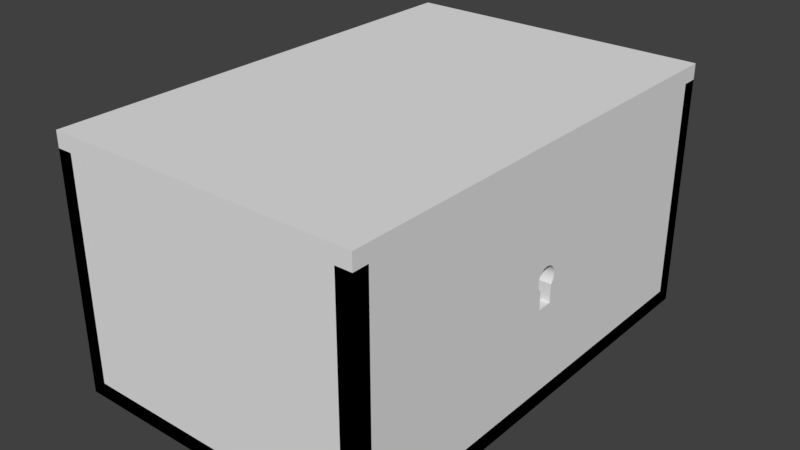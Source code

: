 # Source: LockedBox.blend  (saved by Blender 2.79.0; exported with 4.5.12 LTS)
import bpy
from mathutils import Matrix  # noqa: F401  (used for matrix-valued properties, if any)

bpy.ops.wm.read_factory_settings(use_empty=True)
scene = bpy.context.scene
scene.name = 'Scene'

# ---- collections
col_collection_1 = bpy.data.collections.new('Collection 1'); scene.collection.children.link(col_collection_1)

# ---- materials (node trees are filled in below, after node groups)
mat_material = bpy.data.materials.new('Material')
mat_material.alpha_threshold = 0.0
mat_material.use_transparent_shadow = False
mat_material.roughness = 0.5
mat_material.line_color = (0.0, 0.0, 0.0, 1.0)

# ---- material node trees

# ---- world
world_world = bpy.data.worlds.new('World'); scene.world = world_world
world_world.color = (0.05088, 0.05088, 0.05088)
world_world.use_sun_shadow = False
world_world.sun_shadow_jitter_overblur = 0.0
world_world.cycles.sampling_method = 'MANUAL'

# ---- meshes
me_cylinder_002 = bpy.data.meshes.new('Cylinder.002')
me_cylinder_002.from_pydata([(0.0, 1.0, -1.0), (0.0, 1.0, 1.0), (0.1951, 0.9808, -1.0), (0.1951, 0.9808, 1.0), (0.3827, 0.9239, -1.0), (0.3827, 0.9239, 1.0), (0.5556, 0.8315, -1.0), (0.5556, 0.8315, 1.0), (0.7071, 0.7071, -1.0), (0.7071, 0.7071, 1.0), (0.8315, 0.5556, -1.0), (0.8315, 0.5556, 1.0), (0.9239, 0.3827, -1.0), (0.9239, 0.3827, 1.0), (0.9808, 0.1951, -1.0), (0.9808, 0.1951, 1.0), (1.0, 7.55e-08, -1.0), (1.0, 7.55e-08, 1.0), (0.9808, -0.1951, -1.0), (0.9808, -0.1951, 1.0), (0.9239, -0.3827, -1.0), (0.9239, -0.3827, 1.0), (0.8315, -0.5556, -1.0), (0.8315, -0.5556, 1.0), (0.7071, -0.7071, -1.0), (0.7071, -0.7071, 1.0), (0.5556, -0.8315, -1.0), (0.5556, -0.8315, 1.0), (0.3827, -0.9239, -1.0), (0.3827, -0.9239, 1.0), (0.1951, -0.9808, -1.0), (0.1951, -0.9808, 1.0), (-3.258e-07, -1.0, -1.0), (-3.258e-07, -1.0, 1.0), (-0.1951, -0.9808, -1.0), (-0.1951, -0.9808, 1.0), (-0.3827, -0.9239, -1.0), (-0.3827, -0.9239, 1.0), (-0.5556, -0.8315, -1.0), (-0.5556, -0.8315, 1.0), (-0.7071, -0.7071, -1.0), (-0.7071, -0.7071, 1.0), (-0.8315, -0.5556, -1.0), (-0.8315, -0.5556, 1.0), (-0.9239, -0.3827, -1.0), (-0.9239, -0.3827, 1.0), (-0.9808, -0.1951, -1.0), (-0.9808, -0.1951, 1.0), (-1.0, 9.656e-07, -1.0), (-1.0, 9.656e-07, 1.0), (-0.9808, 0.1951, -1.0), (-0.9808, 0.1951, 1.0), (-0.9239, 0.3827, -1.0), (-0.9239, 0.3827, 1.0), (-0.8315, 0.5556, -1.0), (-0.8315, 0.5556, 1.0), (-0.7071, 0.7071, -1.0), (-0.7071, 0.7071, 1.0), (-0.5556, 0.8315, -1.0), (-0.5556, 0.8315, 1.0), (-0.3827, 0.9239, -1.0), (-0.3827, 0.9239, 1.0), (-0.1951, 0.9808, -1.0), (-0.1951, 0.9808, 1.0), (-0.24, 0.3, 1.0), (-0.24, 0.3, -1.0), (-0.2985, 0.2942, 1.0), (-0.2985, 0.2942, -1.0), (-0.3548, 0.2772, 1.0), (-0.3548, 0.2772, -1.0), (-0.5172, -0.1148, 1.0), (-0.5172, -0.1148, -1.0), (-0.4894, -0.1667, 1.0), (-0.4894, -0.1667, -1.0), (-0.5342, -0.05853, 1.0), (-0.5342, -0.05853, -1.0), (-0.4521, -0.2121, 1.0), (-0.4521, -0.2121, -1.0), (-0.2985, -0.2942, 1.0), (-0.2985, -0.2942, -1.0), (-0.24, -0.3, 1.0), (-0.24, -0.3, -1.0), (-0.3548, -0.2772, 1.0), (-0.3548, -0.2772, -1.0), (-0.07333, 0.2494, 1.0), (-0.07333, 0.2494, -1.0), (-0.1815, -0.2942, 1.0), (-0.1815, -0.2942, -1.0), (-0.4521, 0.2121, 1.0), (-0.4521, 0.2121, -1.0), (-0.4067, 0.2494, 1.0), (-0.4067, 0.2494, -1.0), (-0.4894, 0.1667, 1.0), (-0.4894, 0.1667, -1.0), (-0.07333, -0.2494, 1.0), (-0.07333, -0.2494, -1.0), (-0.02787, -0.2121, 1.0), (-0.02787, -0.2121, -1.0), (-0.54, 1.214e-06, 1.0), (-0.54, 1.214e-06, -1.0), (-0.4067, -0.2494, 1.0), (-0.4067, -0.2494, -1.0), (-0.5342, 0.05853, 1.0), (-0.5342, 0.05853, -1.0), (-0.02787, 0.2121, 1.0), (-0.02787, 0.2121, -1.0), (-0.1252, -0.2772, 1.0), (-0.1252, -0.2772, -1.0), (-0.5172, 0.1148, 1.0), (-0.5172, 0.1148, -1.0), (-0.1252, 0.2772, 1.0), (-0.1252, 0.2772, -1.0), (-0.1815, 0.2942, 1.0), (-0.1815, 0.2942, -1.0), (0.44, 9.239e-07, 1.0), (0.44, -0.2, 1.0), (0.44, -0.2, -1.0), (0.44, 0.2, 1.0), (0.44, 5.944e-07, -1.0), (0.44, 0.2, -1.0), (-0.01791, -0.2, -1.0), (-0.01791, -0.2, 1.0), (-0.01791, 0.2, 1.0), (-0.01791, 0.2, -1.0)], [], [(0, 1, 3, 2), (2, 3, 5, 4), (4, 5, 7, 6), (6, 7, 9, 8), (8, 9, 11, 10), (10, 11, 13, 12), (12, 13, 15, 14), (14, 15, 17, 16), (16, 17, 19, 18), (18, 19, 21, 20), (20, 21, 23, 22), (22, 23, 25, 24), (24, 25, 27, 26), (26, 27, 29, 28), (28, 29, 31, 30), (30, 31, 33, 32), (32, 33, 35, 34), (34, 35, 37, 36), (36, 37, 39, 38), (38, 39, 41, 40), (40, 41, 43, 42), (42, 43, 45, 44), (44, 45, 47, 46), (46, 47, 49, 48), (48, 49, 51, 50), (50, 51, 53, 52), (52, 53, 55, 54), (54, 55, 57, 56), (56, 57, 59, 58), (58, 59, 61, 60), (3, 1, 63, 61, 59, 57, 55, 53, 51, 49, 98, 102, 108, 92, 88, 90, 68, 66, 64, 112, 110, 84, 104, 122, 117, 114, 17, 15, 13, 11, 9, 7, 5), (60, 61, 63, 62), (62, 63, 1, 0), (0, 2, 4, 6, 8, 10, 12, 14, 16, 118, 119, 123, 105, 85, 111, 113, 65, 67, 69, 91, 89, 93, 109, 103, 99, 48, 50, 52, 54, 56, 58, 60, 62), (97, 96, 121, 120), (103, 102, 98, 99), (65, 64, 66, 67), (79, 78, 80, 81), (93, 92, 108, 109), (81, 80, 86, 87), (67, 66, 68, 69), (105, 104, 84, 85), (101, 100, 82, 83), (17, 114, 115, 121, 96, 94, 106, 86, 80, 78, 82, 100, 76, 72, 70, 74, 98, 49, 47, 45, 43, 41, 39, 37, 35, 33, 31, 29, 27, 25, 23, 21, 19), (85, 84, 110, 111), (95, 94, 96, 97), (91, 90, 88, 89), (109, 108, 102, 103), (107, 106, 94, 95), (77, 76, 100, 101), (71, 70, 72, 73), (113, 112, 64, 65), (99, 98, 74, 75), (83, 82, 78, 79), (69, 68, 90, 91), (111, 110, 112, 113), (87, 86, 106, 107), (75, 74, 70, 71), (89, 88, 92, 93), (48, 99, 75, 71, 73, 77, 101, 83, 79, 81, 87, 107, 95, 97, 120, 116, 118, 16, 18, 20, 22, 24, 26, 28, 30, 32, 34, 36, 38, 40, 42, 44, 46), (73, 72, 76, 77), (123, 122, 104, 105), (119, 117, 122, 123), (115, 116, 120, 121), (116, 115, 114, 117, 119, 118)])
me_cylinder_002.use_remesh_preserve_volume = False
me_cylinder_002.use_remesh_preserve_attributes = False
me_cylinder_002.use_mirror_vertex_groups = False
me_cylinder_002.update()
me_cube_005 = bpy.data.meshes.new('Cube.005')
me_cube_005.from_pydata([(-0.05, -1.0, -1.0), (-0.05, -1.0, 1.0), (-0.05, 1.0, -1.0), (-0.05, 1.0, 1.0), (1.95, -1.0, -1.0), (1.95, -1.0, 1.0), (1.95, 1.0, -1.0), (1.95, 1.0, 1.0)], [], [(0, 1, 3, 2), (2, 3, 7, 6), (6, 7, 5, 4), (4, 5, 1, 0), (2, 6, 4, 0), (7, 3, 1, 5)])
me_cube_005.use_remesh_preserve_volume = False
me_cube_005.use_remesh_preserve_attributes = False
me_cube_005.use_mirror_vertex_groups = False
me_cube_005.update()
me_cube = bpy.data.meshes.new('Cube')
me_cube.from_pydata([(1.0, 1.0, -1.0), (1.0, -1.0, -1.0), (-1.0, -1.0, -1.0), (-1.0, 1.0, -1.0), (1.0, 1.0, 1.0), (1.0, -1.0, 1.0), (-1.0, -1.0, 1.0), (-1.0, 1.0, 1.0), (-1.0, -1.0, -1.0), (-1.0, -1.0, 29.0), (-1.0, -0.9333, -1.0), (-1.0, -0.9333, 29.0), (1.0, -1.0, -1.0), (1.0, -1.0, 29.0), (1.0, -0.9333, -1.0), (1.0, -0.9333, 29.0), (-1.0, 0.9333, -1.0), (-1.0, 0.9333, 29.0), (-1.0, 1.0, -1.0), (-1.0, 1.0, 29.0), (1.0, 0.9333, -1.0), (1.0, 0.9333, 29.0), (1.0, 1.0, -1.0), (1.0, 1.0, 29.0), (-1.0, -1.0, -1.0), (-1.0, -1.0, 29.0), (-1.0, 1.0, -1.0), (-1.0, 1.0, 29.0), (-0.9, -1.0, -1.0), (-0.9, -1.0, 29.0), (-0.9, 1.0, -1.0), (-0.9, 1.0, 29.0), (0.9, -1.0, -1.0), (0.9, -1.0, 29.0), (0.9, 1.0, -1.0), (0.9, 1.0, 29.0), (1.0, -1.0, -1.0), (1.0, -1.0, 29.0), (1.0, 1.0, -1.0), (1.0, 1.0, 29.0), (0.9, -0.1635, 14.98), (1.0, -0.1635, 14.98), (0.9, -0.1667, 14.0), (1.0, -0.1667, 14.0), (0.9, 0.1635, 14.98), (1.0, 0.1635, 14.98), (0.9, 0.1667, 14.0), (1.0, 0.1667, 14.0), (0.9, -0.1635, 13.02), (1.0, -0.1635, 13.02), (0.9, 0.1635, 13.02), (1.0, 0.1635, 13.02), (0.9, -0.154, 12.09), (1.0, -0.154, 12.09), (0.9, 0.154, 12.09), (1.0, 0.154, 12.09), (0.9, -0.1386, 11.22), (1.0, -0.1386, 11.22), (0.9, 0.1386, 11.22), (1.0, 0.1386, 11.22), (0.9, -0.1179, 10.46), (1.0, -0.1179, 10.46), (0.9, 0.1179, 10.46), (1.0, 0.1179, 10.46), (0.9, -0.0926, 9.843), (1.0, -0.0926, 9.843), (0.9, 0.0926, 9.843), (1.0, 0.0926, 9.843), (0.9, -0.06378, 9.381), (1.0, -0.06378, 9.381), (0.9, -0.03252, 9.096), (1.0, -0.03252, 9.096), (0.9, 0.06378, 9.381), (1.0, 0.06378, 9.381), (0.9, 1.258e-08, 9.0), (1.0, 1.258e-08, 9.0), (0.9, 0.03252, 9.096), (1.0, 0.03252, 9.096), (0.9, 0.1386, 16.78), (1.0, 0.1386, 16.78), (0.9, 0.154, 15.91), (1.0, 0.154, 15.91), (0.9, -0.154, 15.91), (1.0, -0.154, 15.91), (0.9, 0.1179, 17.54), (1.0, 0.1179, 17.54), (0.9, -0.1386, 16.78), (1.0, -0.1386, 16.78), (0.9, -0.1179, 17.54), (1.0, -0.1179, 17.54), (0.9, 0.0926, 18.16), (1.0, 0.0926, 18.16), (0.9, 0.06378, 18.62), (1.0, 0.06378, 18.62), (0.9, -0.09259, 18.16), (1.0, -0.09259, 18.16), (0.9, -0.06378, 18.62), (1.0, -0.06378, 18.62), (0.9, -0.03251, 18.9), (1.0, -0.03251, 18.9), (0.9, 0.03252, 18.9), (1.0, 0.03252, 18.9), (0.9, 1.609e-07, 19.0), (1.0, 1.609e-07, 19.0)], [], [(0, 1, 2, 3), (4, 7, 6, 5), (0, 4, 5, 1), (1, 5, 6, 2), (2, 6, 7, 3), (4, 0, 3, 7), (8, 9, 11, 10), (10, 11, 15, 14), (14, 15, 13, 12), (12, 13, 9, 8), (10, 14, 12, 8), (15, 11, 9, 13), (16, 17, 19, 18), (18, 19, 23, 22), (22, 23, 21, 20), (20, 21, 17, 16), (18, 22, 20, 16), (23, 19, 17, 21), (24, 25, 27, 26), (26, 27, 31, 30), (30, 31, 29, 28), (28, 29, 25, 24), (26, 30, 28, 24), (31, 27, 25, 29), (32, 33, 35, 34, 46, 44, 80, 78, 84, 90, 92, 100, 102, 98, 96, 94, 88, 86, 82, 40, 42), (34, 35, 39, 38), (38, 47, 51, 55, 59, 63, 67, 73, 77, 75, 71, 69, 65, 61, 57, 53, 49, 43, 36), (36, 37, 33, 32), (34, 38, 36, 32), (39, 35, 33, 37), (70, 71, 75, 74), (60, 61, 65, 64), (64, 65, 69, 68), (100, 101, 103, 102), (76, 77, 73, 72), (74, 75, 77, 76), (66, 67, 63, 62), (46, 47, 45, 44), (40, 41, 43, 42), (90, 91, 93, 92), (42, 43, 49, 48), (44, 45, 81, 80), (62, 63, 59, 58), (86, 87, 83, 82), (58, 59, 55, 54), (56, 57, 61, 60), (78, 79, 85, 84), (42, 48, 52, 56, 60, 64, 68, 70, 74, 76, 72, 66, 62, 58, 54, 50, 46, 34, 32), (92, 93, 101, 100), (52, 53, 57, 56), (88, 89, 87, 86), (96, 97, 95, 94), (50, 51, 47, 46), (72, 73, 67, 66), (36, 43, 41, 83, 87, 89, 95, 97, 99, 103, 101, 93, 91, 85, 79, 81, 45, 47, 38, 39, 37), (102, 103, 99, 98), (68, 69, 71, 70), (82, 83, 41, 40), (80, 81, 79, 78), (98, 99, 97, 96), (54, 55, 51, 50), (48, 49, 53, 52), (84, 85, 91, 90), (94, 95, 89, 88)])
me_cube.materials.append(mat_material)
me_cube.use_remesh_preserve_volume = False
me_cube.use_remesh_preserve_attributes = False
me_cube.use_mirror_vertex_groups = False
me_cube.update()

# ---- objects
ob_cylinder = bpy.data.objects.new('Cylinder', me_cylinder_002)
ob_cube_001 = bpy.data.objects.new('Cube.001', me_cube_005)
ob_cube = bpy.data.objects.new('Cube', me_cube)

# ---- transforms, parenting, visibility, modifiers, constraints
ob_cylinder.location = (0.95, -2.31e-07, 0.75)
ob_cylinder.rotation_euler = (0.0, 1.571, 0.0)
ob_cylinder.scale = (0.25, 0.25, 0.05)
ob_cylinder.lineart.crease_threshold = 0.0
ob_cube_001.location = (-0.95, 0.0, 1.55)
ob_cube_001.scale = (1.0, 1.5, 0.05)
ob_cube_001.lineart.crease_threshold = 0.0
ob_cube.location = (0.0, 0.0, 0.05)
ob_cube.scale = (1.0, 1.5, 0.05)
ob_cube.lock_rotations_4d = False
ob_cube.empty_display_type = 'ARROWS'
ob_cube.lineart.crease_threshold = 0.0

# ---- collection membership
col_collection_1.objects.link(ob_cylinder)
col_collection_1.objects.link(ob_cube_001)
col_collection_1.objects.link(ob_cube)

# ---- scene / render settings (as saved in the file)
scene.frame_start = 1; scene.frame_end = 100; scene.frame_set(11)
scene.render.engine = 'BLENDER_EEVEE_NEXT'
scene.render.resolution_percentage = 50
scene.render.dither_intensity = 0.0
scene.cycles.use_denoising = False
scene.cycles.samples = 128
scene.cycles.sampling_pattern = 'TABULATED_SOBOL'
scene.cycles.use_adaptive_sampling = False
scene.cycles.use_light_tree = False
scene.cycles.blur_glossy = 0.0
scene.cycles.sample_clamp_indirect = 0.0
scene.view_settings.view_transform = 'Standard'
bpy.context.view_layer.update()

# ---- added for rendering (the .blend has no active camera and no usable light): camera, sun
cam_auto = bpy.data.cameras.new('AutoCamera')
cam_auto.lens = 50.0
cam_auto.sensor_width = 36.0
cam_auto.clip_end = 1000.0
ob_auto_camera = bpy.data.objects.new('AutoCamera', cam_auto)
scene.collection.objects.link(ob_auto_camera)
ob_auto_camera.location = (3.64966, -4.37959, 3.71973)
ob_auto_camera.rotation_euler = (1.09748, -7.21219e-08, 0.694738)
scene.camera = ob_auto_camera
light_auto_sun = bpy.data.lights.new('AutoSun', 'SUN')
light_auto_sun.energy = 3.0
light_auto_sun.angle = 0.0523599
ob_auto_sun = bpy.data.objects.new('AutoSun', light_auto_sun)
scene.collection.objects.link(ob_auto_sun)
ob_auto_sun.rotation_euler = (0.872665, 0.174533, 0.523599)
bpy.context.view_layer.update()
